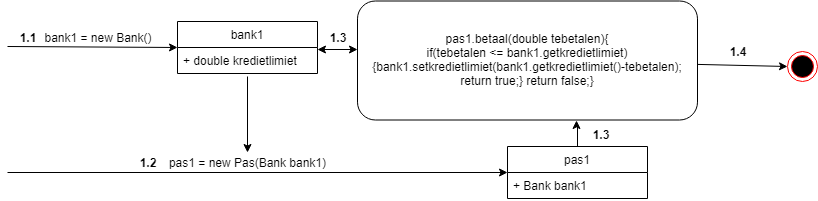

The diagram above was exported from draw.io. Its source (the exported page's mxGraphModel, read from the mxfile embedded in the PNG):
<mxGraphModel dx="2100" dy="564" grid="1" gridSize="10" guides="1" tooltips="1" connect="1" arrows="1" fold="1" page="1" pageScale="1" pageWidth="850" pageHeight="1100" math="0" shadow="0">
  <root>
    <mxCell id="0" />
    <mxCell id="1" parent="0" />
    <mxCell id="THslKgfEF1C-AJ0G8kg2-73" value="" style="edgeStyle=orthogonalEdgeStyle;rounded=0;orthogonalLoop=1;jettySize=auto;html=1;" edge="1" parent="1" source="THslKgfEF1C-AJ0G8kg2-37">
      <mxGeometry relative="1" as="geometry">
        <mxPoint x="569" y="124" as="targetPoint" />
      </mxGeometry>
    </mxCell>
    <mxCell id="THslKgfEF1C-AJ0G8kg2-37" value="pas1" style="swimlane;fontStyle=0;childLayout=stackLayout;horizontal=1;startSize=26;fillColor=none;horizontalStack=0;resizeParent=1;resizeParentMax=0;resizeLast=0;collapsible=1;marginBottom=0;" vertex="1" parent="1">
      <mxGeometry x="500" y="150" width="140" height="52" as="geometry" />
    </mxCell>
    <mxCell id="THslKgfEF1C-AJ0G8kg2-38" value="+ Bank bank1" style="text;strokeColor=none;fillColor=none;align=left;verticalAlign=top;spacingLeft=4;spacingRight=4;overflow=hidden;rotatable=0;points=[[0,0.5],[1,0.5]];portConstraint=eastwest;" vertex="1" parent="THslKgfEF1C-AJ0G8kg2-37">
      <mxGeometry y="26" width="140" height="26" as="geometry" />
    </mxCell>
    <mxCell id="THslKgfEF1C-AJ0G8kg2-49" value="bank1" style="swimlane;fontStyle=0;childLayout=stackLayout;horizontal=1;startSize=26;fillColor=none;horizontalStack=0;resizeParent=1;resizeParentMax=0;resizeLast=0;collapsible=1;marginBottom=0;" vertex="1" parent="1">
      <mxGeometry x="170" y="25" width="140" height="52" as="geometry" />
    </mxCell>
    <mxCell id="THslKgfEF1C-AJ0G8kg2-50" value="+ double kredietlimiet" style="text;strokeColor=none;fillColor=none;align=left;verticalAlign=top;spacingLeft=4;spacingRight=4;overflow=hidden;rotatable=0;points=[[0,0.5],[1,0.5]];portConstraint=eastwest;" vertex="1" parent="THslKgfEF1C-AJ0G8kg2-49">
      <mxGeometry y="26" width="140" height="26" as="geometry" />
    </mxCell>
    <mxCell id="THslKgfEF1C-AJ0G8kg2-59" value="pas1 = new Pas(Bank bank1)" style="text;html=1;strokeColor=none;fillColor=none;align=center;verticalAlign=middle;whiteSpace=wrap;rounded=0;" vertex="1" parent="1">
      <mxGeometry x="150" y="156" width="180" height="20" as="geometry" />
    </mxCell>
    <mxCell id="THslKgfEF1C-AJ0G8kg2-60" value="" style="endArrow=classic;html=1;entryX=0;entryY=0.5;entryDx=0;entryDy=0;" edge="1" parent="1" target="THslKgfEF1C-AJ0G8kg2-37">
      <mxGeometry width="50" height="50" relative="1" as="geometry">
        <mxPoint y="176" as="sourcePoint" />
        <mxPoint x="40" y="230" as="targetPoint" />
      </mxGeometry>
    </mxCell>
    <mxCell id="THslKgfEF1C-AJ0G8kg2-69" value="" style="endArrow=classic;html=1;entryX=0.5;entryY=0;entryDx=0;entryDy=0;" edge="1" parent="1" target="THslKgfEF1C-AJ0G8kg2-59">
      <mxGeometry width="50" height="50" relative="1" as="geometry">
        <mxPoint x="240" y="80" as="sourcePoint" />
        <mxPoint x="20" y="270" as="targetPoint" />
      </mxGeometry>
    </mxCell>
    <mxCell id="THslKgfEF1C-AJ0G8kg2-70" value="" style="endArrow=classic;html=1;entryX=0;entryY=0.5;entryDx=0;entryDy=0;" edge="1" parent="1" target="THslKgfEF1C-AJ0G8kg2-49">
      <mxGeometry width="50" height="50" relative="1" as="geometry">
        <mxPoint y="50" as="sourcePoint" />
        <mxPoint x="40" y="230" as="targetPoint" />
      </mxGeometry>
    </mxCell>
    <mxCell id="THslKgfEF1C-AJ0G8kg2-71" value="bank1 = new Bank()" style="text;html=1;strokeColor=none;fillColor=none;align=center;verticalAlign=middle;whiteSpace=wrap;rounded=0;" vertex="1" parent="1">
      <mxGeometry x="20" y="31" width="140" height="20" as="geometry" />
    </mxCell>
    <mxCell id="THslKgfEF1C-AJ0G8kg2-72" value="pas1.betaal(double tebetalen){&lt;br&gt;if(tebetalen &amp;lt;= bank1.getkredietlimiet){bank1.setkredietlimiet(bank1.getkredietlimiet()-tebetalen); return true;} return false;}&lt;br&gt;" style="rounded=1;whiteSpace=wrap;html=1;" vertex="1" parent="1">
      <mxGeometry x="350" y="4.5" width="340" height="119" as="geometry" />
    </mxCell>
    <mxCell id="THslKgfEF1C-AJ0G8kg2-75" value="&lt;b&gt;1.1&lt;/b&gt;" style="text;html=1;strokeColor=none;fillColor=none;align=center;verticalAlign=middle;whiteSpace=wrap;rounded=0;" vertex="1" parent="1">
      <mxGeometry y="31" width="40" height="20" as="geometry" />
    </mxCell>
    <mxCell id="THslKgfEF1C-AJ0G8kg2-76" value="&lt;b&gt;1.2&lt;/b&gt;" style="text;html=1;strokeColor=none;fillColor=none;align=center;verticalAlign=middle;whiteSpace=wrap;rounded=0;" vertex="1" parent="1">
      <mxGeometry x="120" y="156" width="40" height="20" as="geometry" />
    </mxCell>
    <mxCell id="THslKgfEF1C-AJ0G8kg2-78" value="&lt;b&gt;1.3&lt;/b&gt;" style="text;html=1;strokeColor=none;fillColor=none;align=center;verticalAlign=middle;whiteSpace=wrap;rounded=0;" vertex="1" parent="1">
      <mxGeometry x="573" y="128" width="40" height="20" as="geometry" />
    </mxCell>
    <mxCell id="THslKgfEF1C-AJ0G8kg2-79" value="" style="endArrow=classic;startArrow=classic;html=1;entryX=0.001;entryY=0.411;entryDx=0;entryDy=0;entryPerimeter=0;exitX=1;exitY=0.077;exitDx=0;exitDy=0;exitPerimeter=0;" edge="1" parent="1" source="THslKgfEF1C-AJ0G8kg2-50" target="THslKgfEF1C-AJ0G8kg2-72">
      <mxGeometry width="50" height="50" relative="1" as="geometry">
        <mxPoint x="-10" y="280" as="sourcePoint" />
        <mxPoint x="40" y="230" as="targetPoint" />
      </mxGeometry>
    </mxCell>
    <mxCell id="THslKgfEF1C-AJ0G8kg2-80" value="&lt;b&gt;1.3&lt;/b&gt;" style="text;html=1;strokeColor=none;fillColor=none;align=center;verticalAlign=middle;whiteSpace=wrap;rounded=0;" vertex="1" parent="1">
      <mxGeometry x="310" y="31" width="40" height="20" as="geometry" />
    </mxCell>
    <mxCell id="THslKgfEF1C-AJ0G8kg2-83" value="" style="endArrow=classic;html=1;" edge="1" parent="1" source="THslKgfEF1C-AJ0G8kg2-72">
      <mxGeometry width="50" height="50" relative="1" as="geometry">
        <mxPoint x="-10" y="280" as="sourcePoint" />
        <mxPoint x="780" y="70" as="targetPoint" />
      </mxGeometry>
    </mxCell>
    <mxCell id="THslKgfEF1C-AJ0G8kg2-84" value="" style="ellipse;html=1;shape=endState;fillColor=#000000;strokeColor=#ff0000;" vertex="1" parent="1">
      <mxGeometry x="780" y="55" width="30" height="30" as="geometry" />
    </mxCell>
    <mxCell id="THslKgfEF1C-AJ0G8kg2-86" value="&lt;b&gt;1.4&lt;/b&gt;" style="text;html=1;strokeColor=none;fillColor=none;align=center;verticalAlign=middle;whiteSpace=wrap;rounded=0;" vertex="1" parent="1">
      <mxGeometry x="710" y="45" width="40" height="20" as="geometry" />
    </mxCell>
  </root>
</mxGraphModel>